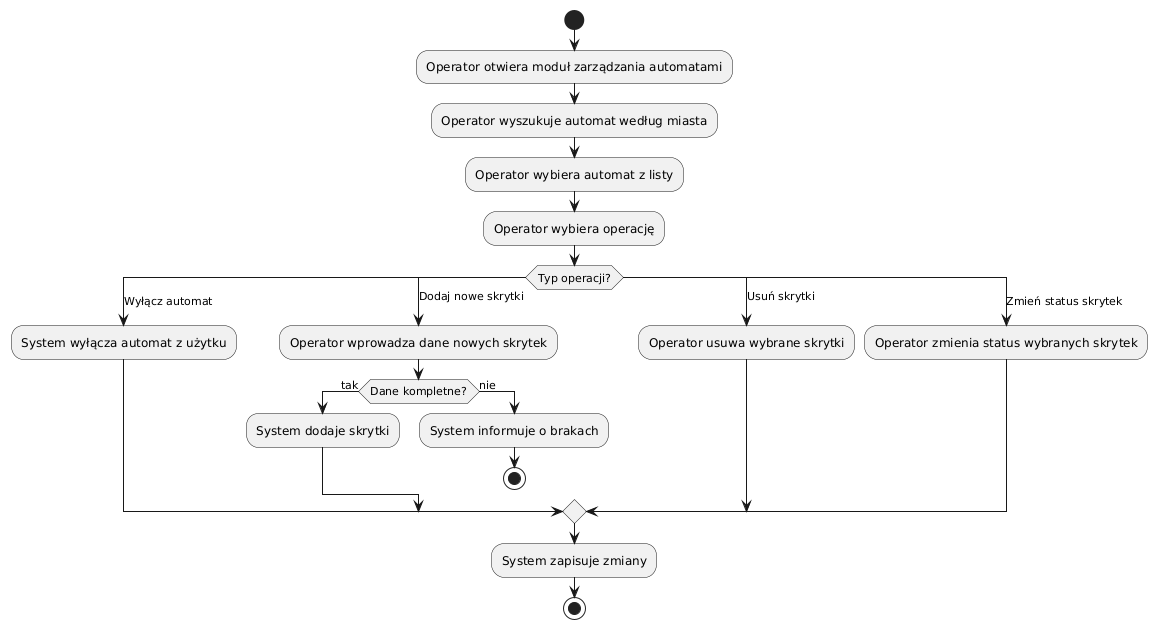

The diagram above was rendered by PlantUML. Its source (embedded in the PNG):
@startuml
start

:Operator otwiera moduł zarządzania automatami;
:Operator wyszukuje automat według miasta;
:Operator wybiera automat z listy;
    :Operator wybiera operację;
    switch (Typ operacji?)
        case (Wyłącz automat)
            :System wyłącza automat z użytku;
        case (Dodaj nowe skrytki)
            :Operator wprowadza dane nowych skrytek;
            if (Dane kompletne?) then (tak)
                :System dodaje skrytki;
            else (nie)
                :System informuje o brakach;
                stop
            endif
        case (Usuń skrytki)
            :Operator usuwa wybrane skrytki;
        case (Zmień status skrytek)
            :Operator zmienia status wybranych skrytek;
    endswitch

:System zapisuje zmiany;
stop
@enduml